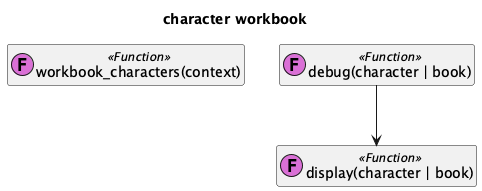

The diagram above was rendered by PlantUML. Its source (embedded in the PNG):
@startuml
'https://plantuml.com/class-diagram

title character workbook

class "workbook_characters(context)" as workbook_characters << (F,orchid) Function >>
hide workbook_characters empty members


class "display(character | book)" as display << (F,orchid) Function >>
hide display empty members

class "debug(character | book)" as debug << (F,orchid) Function >>
hide debug empty members

debug --> display

@enduml